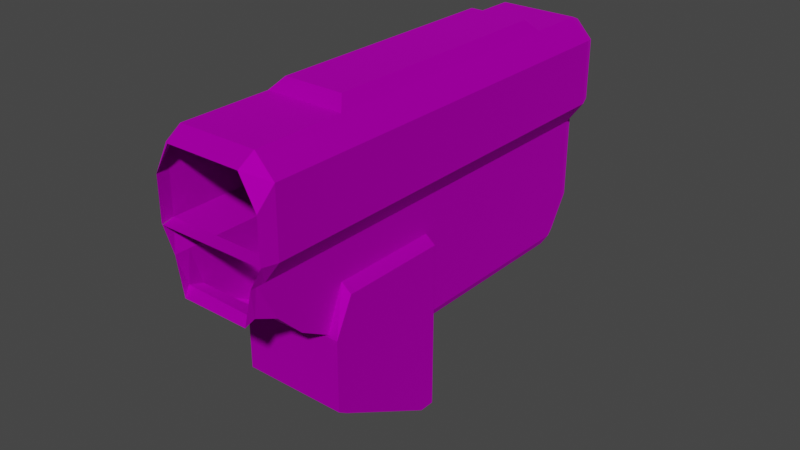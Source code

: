 # Source: TE_Grimbrand_Body.blend  (saved by Blender 2.80.75; exported with 4.5.12 LTS)
import bpy
from mathutils import Matrix  # noqa: F401  (used for matrix-valued properties, if any)

bpy.ops.wm.read_factory_settings(use_empty=True)
scene = bpy.context.scene
scene.name = 'Scene'

# ---- collections
col_collection = bpy.data.collections.new('Collection'); scene.collection.children.link(col_collection)

# ---- images (referenced by path relative to the original .blend; pixels are not part of the script)
import os
ASSET_DIR = os.environ.get("B2B_ASSET_DIR", "")  # directory of the original .blend (textures are referenced by path, not embedded)
HERE = os.path.dirname(os.path.abspath(__file__))  # packed textures are extracted next to this script under _unpacked/

def load_image(name, relpath, width, height, colorspace="sRGB"):
    """Load a texture the original file referenced (path relative to the .blend, or extracted next to this script)."""
    p = next((c for c in (os.path.join(HERE, relpath), os.path.join(ASSET_DIR, relpath)) if relpath and os.path.exists(c)), "")
    if p:
        img = bpy.data.images.load(p, check_existing=True)
        img.name = name
    else:  # same state as the original file: an image datablock whose file is absent (Cycles renders it pink)
        img = bpy.data.images.new(name, width, height)
        img.source = "FILE"
        img.filepath = "//" + (relpath or name)
    img.colorspace_settings.name = colorspace
    return img
img_map__4_001 = load_image('Map #4.001', 'grimbrand.png', 1024, 1024, 'sRGB')
img_map__6_001 = load_image('Map #6.001', 'emalbod.jpg', 1024, 1024, 'sRGB')
img_map__5_001 = load_image('Map #5.001', 'muzzle1.png', 1024, 1024, 'sRGB')
img_map__7_001 = load_image('Map #7.001', 'ARCHTRON.JPG', 1024, 1024, 'sRGB')
img_map__8_001 = load_image('Map #8.001', 'EMALBOD.JPG', 1024, 1024, 'sRGB')

# ---- materials (node trees are filled in below, after node groups)
mat_grimbrand_001 = bpy.data.materials.new('grimbrand.001')
mat_grimbrand_001.use_transparent_shadow = False
mat_grimbrand_001.diffuse_color = (0.588, 0.588, 0.588, 1.0)
mat_grimbrand_001.roughness = 0.8586
mat_grimbrand_001.specular_intensity = 0.0
mat_grimbrand_001.metallic = 1.0
mat_material__48_001 = bpy.data.materials.new('Material #48.001')
mat_material__48_001.use_transparent_shadow = False
mat_material__48_001.diffuse_color = (0.588, 0.588, 0.588, 1.0)
mat_material__48_001.roughness = 0.8586
mat_material__48_001.specular_intensity = 0.0
mat_material__48_001.metallic = 1.0
mat_material__49_001 = bpy.data.materials.new('Material #49.001')
mat_material__49_001.use_transparent_shadow = False
mat_material__49_001.diffuse_color = (0.588, 0.588, 0.588, 1.0)
mat_material__49_001.roughness = 0.8586
mat_material__49_001.specular_intensity = 0.0
mat_material__49_001.metallic = 1.0
mat_material__2_001 = bpy.data.materials.new('Material #2.001')
mat_material__2_001.use_transparent_shadow = False
mat_material__2_001.diffuse_color = (0.5843, 0.5843, 0.5843, 1.0)
mat_material__2_001.roughness = 0.8586
mat_material__2_001.specular_intensity = 0.0
mat_material__2_001.metallic = 1.0
mat_material__6_001 = bpy.data.materials.new('Material #6.001')
mat_material__6_001.use_transparent_shadow = False
mat_material__6_001.diffuse_color = (0.5882, 0.5882, 0.5882, 1.0)
mat_material__6_001.roughness = 0.8586
mat_material__6_001.specular_intensity = 0.0
mat_material__6_001.metallic = 1.0

# ---- material node trees
mat_grimbrand_001.use_nodes = True; mat_grimbrand_001.node_tree.nodes.clear()
_N = mat_grimbrand_001.node_tree.nodes; _L = mat_grimbrand_001.node_tree.links
n0 = _N.new('ShaderNodeOutputMaterial'); n0.name = 'Material Output'; n0.location = (300, 300)
n1 = _N.new('ShaderNodeBsdfPrincipled'); n1.name = 'Principled BSDF'; n1.location = (10, 300)
n1.distribution = 'GGX'
n1.subsurface_method = 'BURLEY'
n1.inputs[1].default_value = 1.0
n1.inputs[2].default_value = 0.8586
n1.inputs[3].default_value = 1.45
n1.inputs[13].default_value = 0.0
n1.inputs[27].default_value = (0.0, 0.0, 0.0, 1.0)
n1.inputs[28].default_value = 1.0
n2 = _N.new('ShaderNodeNormalMap'); n2.name = 'Normal Map'; n2.location = (-300, -300)
n2.label = 'Normal/Map'
n2.inputs[0].default_value = 0.14
n3 = _N.new('ShaderNodeTexImage'); n3.name = 'Image Texture'; n3.location = (-300, 600)
n3.image = img_map__4_001
_L.new(n1.outputs[0], n0.inputs[0])
_L.new(n2.outputs[0], n1.inputs[5])
_L.new(n3.outputs[0], n1.inputs[0])
n0.is_active_output = True
mat_material__48_001.use_nodes = True; mat_material__48_001.node_tree.nodes.clear()
_N = mat_material__48_001.node_tree.nodes; _L = mat_material__48_001.node_tree.links
n0 = _N.new('ShaderNodeOutputMaterial'); n0.name = 'Material Output'; n0.location = (300, 300)
n1 = _N.new('ShaderNodeBsdfPrincipled'); n1.name = 'Principled BSDF'; n1.location = (10, 300)
n1.distribution = 'GGX'
n1.subsurface_method = 'BURLEY'
n1.inputs[1].default_value = 1.0
n1.inputs[2].default_value = 0.8586
n1.inputs[3].default_value = 1.45
n1.inputs[13].default_value = 0.0
n1.inputs[27].default_value = (0.0, 0.0, 0.0, 1.0)
n1.inputs[28].default_value = 1.0
n2 = _N.new('ShaderNodeNormalMap'); n2.name = 'Normal Map'; n2.location = (-300, -300)
n2.label = 'Normal/Map'
n2.inputs[0].default_value = 0.14
n3 = _N.new('ShaderNodeTexImage'); n3.name = 'Image Texture'; n3.location = (-300, 600)
n3.image = img_map__6_001
_L.new(n1.outputs[0], n0.inputs[0])
_L.new(n2.outputs[0], n1.inputs[5])
_L.new(n3.outputs[0], n1.inputs[0])
n0.is_active_output = True
mat_material__49_001.use_nodes = True; mat_material__49_001.node_tree.nodes.clear()
_N = mat_material__49_001.node_tree.nodes; _L = mat_material__49_001.node_tree.links
n0 = _N.new('ShaderNodeOutputMaterial'); n0.name = 'Material Output'; n0.location = (300, 300)
n1 = _N.new('ShaderNodeBsdfPrincipled'); n1.name = 'Principled BSDF'; n1.location = (10, 300)
n1.distribution = 'GGX'
n1.subsurface_method = 'BURLEY'
n1.inputs[1].default_value = 1.0
n1.inputs[2].default_value = 0.8586
n1.inputs[3].default_value = 1.45
n1.inputs[13].default_value = 0.0
n1.inputs[27].default_value = (0.0, 0.0, 0.0, 1.0)
n1.inputs[28].default_value = 1.0
n2 = _N.new('ShaderNodeNormalMap'); n2.name = 'Normal Map'; n2.location = (-300, -300)
n2.label = 'Normal/Map'
n2.inputs[0].default_value = 0.14
n3 = _N.new('ShaderNodeTexImage'); n3.name = 'Image Texture'; n3.location = (-300, 600)
n3.image = img_map__5_001
_L.new(n1.outputs[0], n0.inputs[0])
_L.new(n2.outputs[0], n1.inputs[5])
_L.new(n3.outputs[0], n1.inputs[0])
n0.is_active_output = True
mat_material__2_001.use_nodes = True; mat_material__2_001.node_tree.nodes.clear()
_N = mat_material__2_001.node_tree.nodes; _L = mat_material__2_001.node_tree.links
n0 = _N.new('ShaderNodeOutputMaterial'); n0.name = 'Material Output'; n0.location = (300, 300)
n1 = _N.new('ShaderNodeBsdfPrincipled'); n1.name = 'Principled BSDF'; n1.location = (10, 300)
n1.distribution = 'GGX'
n1.subsurface_method = 'BURLEY'
n1.inputs[1].default_value = 1.0
n1.inputs[2].default_value = 0.8586
n1.inputs[3].default_value = 1.45
n1.inputs[13].default_value = 0.0
n1.inputs[27].default_value = (0.0, 0.0, 0.0, 1.0)
n1.inputs[28].default_value = 1.0
n2 = _N.new('ShaderNodeNormalMap'); n2.name = 'Normal Map'; n2.location = (-300, -300)
n2.label = 'Normal/Map'
n2.inputs[0].default_value = 0.14
n3 = _N.new('ShaderNodeTexImage'); n3.name = 'Image Texture'; n3.location = (-300, 600)
n3.image = img_map__7_001
_L.new(n1.outputs[0], n0.inputs[0])
_L.new(n2.outputs[0], n1.inputs[5])
_L.new(n3.outputs[0], n1.inputs[0])
n0.is_active_output = True
mat_material__6_001.use_nodes = True; mat_material__6_001.node_tree.nodes.clear()
_N = mat_material__6_001.node_tree.nodes; _L = mat_material__6_001.node_tree.links
n0 = _N.new('ShaderNodeOutputMaterial'); n0.name = 'Material Output'; n0.location = (300, 300)
n1 = _N.new('ShaderNodeBsdfPrincipled'); n1.name = 'Principled BSDF'; n1.location = (10, 300)
n1.distribution = 'GGX'
n1.subsurface_method = 'BURLEY'
n1.inputs[1].default_value = 1.0
n1.inputs[2].default_value = 0.8586
n1.inputs[3].default_value = 1.45
n1.inputs[13].default_value = 0.0
n1.inputs[27].default_value = (0.0, 0.0, 0.0, 1.0)
n1.inputs[28].default_value = 1.0
n2 = _N.new('ShaderNodeNormalMap'); n2.name = 'Normal Map'; n2.location = (-300, -300)
n2.label = 'Normal/Map'
n2.inputs[0].default_value = 0.14
n3 = _N.new('ShaderNodeTexImage'); n3.name = 'Image Texture'; n3.location = (-300, 600)
n3.image = img_map__8_001
_L.new(n1.outputs[0], n0.inputs[0])
_L.new(n2.outputs[0], n1.inputs[5])
_L.new(n3.outputs[0], n1.inputs[0])
n0.is_active_output = True

# ---- world
world_world = bpy.data.worlds.new('World'); scene.world = world_world
world_world.use_nodes = True; world_world.node_tree.nodes.clear()
_N = world_world.node_tree.nodes; _L = world_world.node_tree.links
n0 = _N.new('ShaderNodeOutputWorld'); n0.name = 'World Output'; n0.location = (300, 300)
n1 = _N.new('ShaderNodeBackground'); n1.name = 'Background'; n1.location = (10, 300)
n1.inputs[0].default_value = (0.05088, 0.05088, 0.05088, 1.0)
_L.new(n1.outputs[0], n0.inputs[0])
n0.is_active_output = True
world_world.color = (0.05088, 0.05088, 0.05088)
world_world.use_sun_shadow = False
world_world.sun_shadow_jitter_overblur = 0.0

# ---- meshes
me_mesh_013 = bpy.data.meshes.new('Mesh.013')
me_mesh_013.from_pydata([(-0.03588, -0.1567, -0.09828), (0.07591, -0.1416, -0.09868), (-0.03588, -0.1567, -0.07408), (0.07591, -0.1416, -0.07448), (-0.05587, -0.008496, -0.08247), (-0.03588, -0.1567, -0.05294), (0.07591, -0.1416, -0.05334), (-0.04034, -0.1237, 0.05445), (0.07145, -0.1086, 0.05406), (0.05592, 0.006575, 0.05406), (-0.06014, -0.009073, 0.05406), (-0.06133, -0.1265, 0.08458), (0.0937, -0.1056, 0.08458), (0.07817, 0.009576, 0.08458), (-0.07686, -0.01133, 0.08458), (-0.06133, -0.1265, 0.1703), (0.0937, -0.1056, 0.1703), (0.07817, 0.009576, 0.1703), (-0.07686, -0.01133, 0.1703), (-0.05139, -0.007893, 0.1972), (0.01644, 0.2994, -0.1071), (-0.09535, 0.2844, -0.1067), (-0.0991, 0.3122, -0.05936), (-0.0991, 0.3122, -0.04262), (-0.0991, 0.3122, 0.005914), (-0.1034, 0.3116, 0.05406), (-0.1201, 0.3094, 0.08458), (-0.1201, 0.3094, 0.1703), (-0.09463, 0.3128, 0.1972), (0.03494, 0.3303, 0.1703), (0.08761, -0.1268, -0.1071), (0.06939, 0.008391, -0.08286), (0.08491, -0.1068, -0.005134), (0.08708, -0.1228, -0.05115), (0.08761, -0.1268, -0.08286), (-0.06933, -0.01031, -0.1067), (-0.05111, -0.1455, -0.1067), (-0.05111, -0.1455, -0.08247), (-0.05111, -0.1455, -0.04262), (-0.05381, -0.1255, -0.004738), (-0.06933, -0.01031, -0.004738), (-0.06933, -0.01031, -0.04262), (-0.06933, -0.01031, -0.08247), (0.08759, -0.1268, -0.1564), (0.07412, -0.1286, -0.1564), (-0.05113, -0.1455, -0.156), (-0.06936, -0.01031, -0.2298), (-0.03911, -0.1327, 0.006174), (-0.05258, -0.1345, -0.004478), (-0.04934, -0.1585, -0.05294), (-0.04934, -0.1585, -0.07408), (-0.04934, -0.1585, -0.09828), (-0.04936, -0.1585, -0.1476), (-0.0359, -0.1567, -0.1476), (0.07589, -0.1416, -0.148), (0.08936, -0.1398, -0.148), (0.08614, -0.1158, -0.004875), (0.05307, 0.02767, -0.08286), (0.06654, 0.02949, -0.04302), (0.06654, 0.02949, -0.1071), (0.05305, 0.02767, -0.2302), (-0.05873, 0.0126, -0.2298), (-0.0722, 0.01078, -0.2298), (-0.07218, 0.01078, -0.1067), (-0.07218, 0.01078, -0.08247), (-0.07218, 0.01078, -0.04262), (-0.07218, 0.01078, -0.004738), (-0.05871, 0.0126, -0.04262), (-0.05871, 0.0126, -0.08247), (0.08759, -0.2283, 0.05406), (0.1098, -0.2253, 0.1703), (-0.04519, -0.2462, 0.1703), (-0.04519, -0.2462, 0.08458), (-0.0242, -0.2434, 0.05445), (-0.03709, -0.2656, 0.08515), (0.1072, -0.2462, 0.08515), (0.1072, -0.2462, 0.1427), (-0.01456, -0.2626, 0.182), (-0.03709, -0.2656, 0.1426), (-0.03718, -0.2649, 0.08458), (-0.02159, -0.2628, 0.05445), (0.07861, -0.2492, 0.005518), (-0.02307, -0.2518, 0.05445), (-0.01914, -0.2508, 0.01497), (0.08912, -0.2397, 0.05406), (0.04559, 0.005182, -0.1232), (-0.04464, -0.006983, -0.1228), (-0.08413, 0.2859, -0.1228), (-0.09213, 0.3011, -0.1043), (-0.09588, 0.329, -0.05936), (-0.09588, 0.329, -0.04262), (-0.09588, 0.329, 0.006259), (-0.1003, 0.3284, 0.0563), (-0.1169, 0.3261, 0.08652), (-0.1169, 0.3261, 0.1674), (-0.09476, 0.3291, 0.1907), (0.001293, 0.3137, -0.1168), (-0.08376, 0.3022, -0.1164), (-0.02569, -0.107, 0.2118), (0.04085, 0.004543, 0.2118), (-0.03927, -0.006259, 0.2118), (0.08938, -0.1398, -0.05334), (0.06936, 0.008388, -0.2302), (-0.05589, -0.008499, -0.2298), (0.0559, 0.006572, -0.2302), (-0.03766, -0.1437, -0.156), (-0.04034, -0.1237, 0.005914), (0.08938, -0.1398, -0.09868), (0.08938, -0.1398, -0.07448), (-0.05587, -0.008496, -0.1067), (0.05307, 0.02767, -0.1071), (-0.05871, 0.0126, -0.1067), (0.05592, 0.006575, -0.1071), (0.05592, 0.006575, -0.08286), (0.05592, 0.006575, -0.04302), (0.05592, 0.006575, 0.005518), (0.06654, 0.02949, -0.005134), (0.05307, 0.02767, 0.005518), (0.06654, 0.02949, -0.08286), (0.06652, 0.02948, -0.2302), (-0.05587, -0.008496, 0.005914), (-0.05871, 0.0126, 0.005914), (-0.05587, -0.008496, -0.04262), (-0.03586, -0.1231, 0.1972), (0.08464, -0.2287, 0.1972), (0.1098, -0.2253, 0.08458), (-0.01181, -0.2614, 0.005914), (0.1071, -0.2454, 0.08458), (0.08489, -0.2492, 0.182), (0.08565, -0.2139, 0.005518), (0.08272, -0.2397, 0.01457), (-0.02614, -0.229, 0.005914), (0.02739, 0.3456, 0.1674), (0.005525, 0.3426, 0.1907), (0.02739, 0.3456, 0.08702), (0.005133, 0.3426, 0.05649), (0.005133, 0.3426, 0.005518), (0.005133, 0.3426, -0.04302), (0.008887, 0.3147, -0.1049), (0.005133, 0.3426, -0.05975), (0.006104, 0.298, -0.1232), (0.08103, -0.18, -0.0285), (0.07576, -0.1409, -0.0508), (-0.03602, -0.156, -0.05041), (0.009731, 0.3269, 0.1972), (0.05443, -0.09621, 0.2118), (0.01001, 0.2332, 0.2118), (-0.0843, 0.2362, 0.1972), (-0.07022, 0.2233, 0.2118), (0.07145, -0.1086, 0.005518), (0.0685, -0.109, 0.1972), (0.05297, 0.006177, 0.1972), (0.03494, 0.3303, 0.08458), (0.01268, 0.3273, 0.05406), (0.01268, 0.3273, 0.005518), (0.01268, 0.3273, -0.04302), (0.01268, 0.3273, -0.05975), (0.06939, 0.008391, -0.04302), (0.06939, 0.008391, -0.005134), (0.07268, -0.1176, 0.005777), (0.05307, 0.02767, -0.04302), (-0.01972, -0.2428, 0.1972), (0.0902, -0.2477, 0.05406), (-0.03076, -0.195, -0.02811), (0.02021, 0.2492, 0.1972), (0.06939, 0.008391, -0.1071)], [], [(99, 100, 98), (98, 145, 99), (3, 2, 0), (0, 1, 3), (31, 34, 30), (30, 165, 31), (89, 139, 138), (138, 88, 89), (37, 42, 35), (35, 36, 37), (6, 5, 2), (2, 3, 6), (157, 33, 34), (34, 31, 157), (90, 137, 139), (139, 89, 90), (38, 41, 42), (42, 37, 38), (5, 6, 159), (159, 47, 5), (158, 32, 33), (33, 157, 158), (91, 136, 137), (137, 90, 91), (39, 40, 41), (41, 38, 39), (9, 8, 149), (149, 115, 9), (92, 135, 136), (136, 91, 92), (7, 10, 120), (120, 106, 7), (13, 12, 8), (8, 9, 13), (93, 134, 135), (135, 92, 93), (11, 14, 10), (10, 7, 11), (17, 16, 12), (12, 13, 17), (94, 132, 134), (134, 93, 94), (15, 18, 14), (14, 11, 15), (151, 150, 16), (16, 17, 151), (95, 133, 132), (132, 94, 95), (123, 19, 18), (18, 15, 123), (87, 140, 85), (85, 86, 87), (22, 21, 109), (109, 4, 22), (23, 22, 4), (4, 122, 23), (24, 23, 122), (122, 120, 24), (25, 24, 120), (120, 10, 25), (26, 25, 10), (10, 14, 26), (27, 26, 14), (14, 18, 27), (18, 19, 147), (18, 147, 28), (18, 28, 27), (148, 100, 99), (99, 146, 148), (29, 144, 164), (29, 164, 151), (29, 151, 17), (152, 29, 17), (17, 13, 152), (153, 152, 13), (13, 9, 153), (154, 153, 9), (9, 115, 154), (155, 154, 115), (115, 114, 155), (156, 155, 114), (114, 113, 156), (20, 156, 113), (113, 112, 20), (102, 43, 44), (44, 104, 102), (118, 59, 110), (110, 57, 118), (58, 118, 57), (57, 160, 58), (116, 58, 160), (160, 117, 116), (32, 158, 115), (115, 149, 32), (101, 56, 159), (159, 6, 101), (108, 101, 6), (6, 3, 108), (107, 108, 3), (3, 1, 107), (45, 46, 103), (103, 105, 45), (50, 51, 0), (0, 2, 50), (49, 50, 2), (2, 5, 49), (48, 49, 5), (5, 47, 48), (40, 39, 106), (106, 120, 40), (65, 66, 121), (121, 67, 65), (64, 65, 67), (67, 68, 64), (63, 64, 68), (68, 111, 63), (60, 61, 111), (111, 110, 60), (119, 60, 110), (110, 59, 119), (165, 30, 43), (43, 102, 165), (54, 55, 107), (107, 1, 54), (53, 54, 1), (1, 0, 53), (52, 53, 0), (0, 51, 52), (46, 45, 36), (36, 35, 46), (61, 62, 63), (63, 111, 61), (47, 159, 149), (149, 106, 47), (48, 47, 106), (106, 39, 48), (49, 48, 39), (39, 38, 49), (50, 49, 38), (38, 37, 50), (51, 50, 37), (37, 36, 51), (52, 51, 36), (36, 45, 52), (53, 52, 45), (45, 105, 53), (54, 53, 105), (105, 44, 54), (55, 54, 44), (44, 43, 55), (43, 30, 107), (107, 55, 43), (30, 34, 108), (108, 107, 30), (101, 108, 34), (34, 33, 101), (56, 101, 33), (33, 32, 56), (159, 56, 32), (32, 149, 159), (109, 112, 110), (110, 111, 109), (112, 113, 57), (57, 110, 112), (113, 114, 160), (160, 57, 113), (114, 115, 117), (117, 160, 114), (115, 158, 116), (116, 117, 115), (158, 157, 58), (58, 116, 158), (157, 31, 118), (118, 58, 157), (31, 165, 59), (59, 118, 31), (165, 102, 119), (119, 59, 165), (60, 119, 102), (102, 104, 60), (61, 60, 104), (104, 103, 61), (62, 61, 103), (103, 46, 62), (63, 62, 46), (46, 35, 63), (64, 63, 35), (35, 42, 64), (65, 64, 42), (42, 41, 65), (66, 65, 41), (41, 40, 66), (121, 66, 40), (40, 120, 121), (120, 122, 67), (67, 121, 120), (122, 4, 68), (68, 67, 122), (4, 109, 111), (111, 68, 4), (141, 163, 143), (143, 142, 141), (69, 129, 149), (149, 8, 69), (125, 69, 8), (8, 12, 125), (70, 125, 12), (12, 16, 70), (124, 70, 16), (16, 150, 124), (150, 123, 161), (161, 124, 150), (71, 161, 123), (123, 15, 71), (72, 71, 15), (15, 11, 72), (73, 72, 11), (11, 7, 73), (131, 73, 7), (7, 106, 131), (76, 75, 125), (125, 70, 76), (128, 76, 70), (70, 124, 128), (124, 161, 77), (77, 128, 124), (161, 71, 78), (78, 77, 161), (74, 78, 71), (71, 72, 74), (125, 72, 79), (79, 127, 125), (72, 73, 82), (72, 82, 80), (72, 80, 79), (80, 82, 83), (83, 126, 80), (130, 81, 126), (126, 83, 130), (84, 130, 129), (129, 69, 84), (69, 125, 127), (127, 162, 84), (69, 127, 84), (83, 82, 73), (73, 131, 83), (130, 84, 162), (162, 81, 130), (131, 129, 130), (130, 83, 131), (112, 109, 86), (86, 85, 112), (87, 86, 109), (109, 21, 87), (96, 97, 88), (88, 138, 96), (20, 112, 85), (85, 140, 20), (89, 88, 21), (21, 22, 89), (90, 89, 22), (22, 23, 90), (91, 90, 23), (23, 24, 91), (92, 91, 24), (24, 25, 92), (93, 92, 25), (25, 26, 93), (94, 93, 26), (26, 27, 94), (95, 94, 27), (27, 28, 95), (133, 95, 28), (28, 144, 133), (144, 29, 132), (132, 133, 144), (29, 152, 134), (134, 132, 29), (152, 153, 135), (135, 134, 152), (153, 154, 136), (136, 135, 153), (154, 155, 137), (137, 136, 154), (155, 156, 139), (139, 137, 155), (156, 20, 138), (138, 139, 156), (20, 140, 96), (96, 138, 20), (97, 96, 140), (140, 87, 97), (88, 97, 87), (87, 21, 88), (106, 149, 142), (142, 143, 106), (149, 129, 141), (141, 142, 149), (129, 131, 163), (163, 141, 129), (131, 106, 143), (143, 163, 131), (144, 28, 147), (147, 164, 144), (145, 98, 123), (123, 150, 145), (150, 151, 99), (99, 145, 150), (151, 164, 146), (146, 99, 151), (164, 147, 148), (148, 146, 164), (100, 148, 147), (147, 19, 100), (98, 100, 19), (19, 123, 98)])
me_mesh_013.polygons.foreach_set('use_smooth', [1, 1, 1, 1, 1, 1, 1, 1, 1, 1, 0, 0, 0, 0, 0, 0, 0, 0, 0, 0, 0, 0, 0, 0, 0, 0, 0, 0, 0, 0, 0, 0, 1, 1, 0, 0, 1, 1, 0, 0, 0, 0, 0, 0, 0, 0, 0, 0, 0, 0, 0, 0, 0, 0, 0, 0, 0, 0, 0, 0, 1, 1, 0, 0, 0, 0, 0, 0, 0, 0, 0, 0, 0, 0, 1, 1, 0, 0, 0, 0, 0, 0, 0, 0, 0, 0, 0, 0, 0, 0, 0, 0, 0, 0, 0, 0, 0, 0, 0, 0, 0, 0, 0, 0, 0, 0, 0, 0, 0, 0, 0, 0, 0, 0, 0, 0, 0, 0, 0, 0, 0, 0, 0, 0, 0, 0, 0, 0, 0, 0, 0, 0, 0, 0, 0, 0, 0, 0, 0, 0, 0, 0, 0, 0, 0, 0, 0, 0, 0, 0, 0, 0, 0, 0, 0, 0, 0, 0, 0, 0, 0, 0, 0, 0, 0, 0, 0, 0, 0, 0, 0, 0, 0, 0, 0, 0, 0, 0, 0, 0, 0, 0, 0, 0, 0, 0, 0, 0, 0, 0, 0, 0, 0, 0, 0, 0, 0, 0, 0, 0, 1, 1, 0, 0, 1, 1, 0, 0, 0, 0, 0, 0, 0, 0, 0, 0, 1, 1, 0, 0, 0, 0, 0, 0, 0, 0, 0, 0, 0, 0, 0, 0, 0, 0, 0, 0, 0, 0, 0, 0, 0, 0, 0, 0, 0, 0, 0, 0, 0, 0, 0, 0, 0, 0, 0, 0, 0, 0, 0, 0, 0, 0, 0, 0, 0, 0, 0, 0, 0, 0, 0, 0, 0, 0, 0, 0, 0, 0, 0, 0, 0, 0, 0, 0, 0, 0, 0, 0, 0, 0, 0, 0, 0, 0, 0, 0, 0, 0, 1, 1, 0, 0, 0, 0, 0, 0, 0, 0, 0, 0, 0, 0, 0, 0, 0, 0])
_uv = me_mesh_013.uv_layers.new(name='UVChannel_1')
_uv.uv.foreach_set('vector', [0.4941, 0.5882, 0.4941, 0.5674, 0.5893, 0.5674, 0.5893, 0.5674, 0.5893, 0.5847, 0.4941, 0.5882, 0.6271, 0.3148, 0.6271, 0.3151, 0.6271, 0.2935, 0.6271, 0.2935, 0.6271, 0.2931, 0.6271, 0.3148, 0.4917, 1.308, 0.6161, 1.308, 0.6161, 1.286, 0.6161, 1.286, 0.4917, 1.286, 0.4917, 1.308, 0.1831, 0.3283, 0.1831, 0.328, 0.2088, 0.2876, 0.2088, 0.2876, 0.2088, 0.2881, 0.1831, 0.3283, 0.6189, 0.3076, 0.4941, 0.3076, 0.4941, 0.286, 0.4941, 0.286, 0.6189, 0.286, 0.6189, 0.3076, 0.6271, 0.3337, 0.6271, 0.3341, 0.6271, 0.3151, 0.6271, 0.3151, 0.6271, 0.3148, 0.6271, 0.3337, 0.4917, 1.344, 0.6125, 1.337, 0.6161, 1.308, 0.6161, 1.308, 0.4917, 1.308, 0.4917, 1.344, 0.1831, 0.3433, 0.1831, 0.3429, 0.1831, 0.328, 0.1831, 0.328, 0.1831, 0.3283, 0.1831, 0.3433, 0.6189, 0.3433, 0.4941, 0.3433, 0.4941, 0.3076, 0.4941, 0.3076, 0.6189, 0.3076, 0.6189, 0.3433, 0.6281, 1.335, 0.6281, 1.335, 0.606, 1.389, 0.606, 1.389, 0.606, 1.39, 0.6281, 1.335, 0.4917, 1.379, 0.5977, 1.379, 0.6125, 1.337, 0.6125, 1.337, 0.4917, 1.344, 0.4917, 1.379, 0.1831, 0.387, 0.1831, 0.3864, 0.1831, 0.3429, 0.1831, 0.3429, 0.1831, 0.3433, 0.1831, 0.387, 0.6005, 0.3772, 0.4941, 0.3772, 0.4941, 0.3433, 0.4941, 0.3433, 0.6189, 0.3433, 0.6005, 0.3772, 0.4917, 1.433, 0.5977, 1.433, 0.5977, 1.389, 0.5977, 1.389, 0.4917, 1.389, 0.4917, 1.433, 0.1831, 0.4318, 0.1831, 0.432, 0.1831, 0.3864, 0.1831, 0.3864, 0.1831, 0.387, 0.1831, 0.4318, 0.6005, 0.4302, 0.4941, 0.4298, 0.4941, 0.3867, 0.4941, 0.3867, 0.6005, 0.3867, 0.6005, 0.4302, 0.4917, 1.461, 0.5977, 1.461, 0.5977, 1.433, 0.5977, 1.433, 0.4917, 1.433, 0.4917, 1.461, 0.1831, 0.4588, 0.1831, 0.4593, 0.1831, 0.432, 0.1831, 0.432, 0.1831, 0.4318, 0.1831, 0.4588, 0.6005, 0.4571, 0.4941, 0.4571, 0.4941, 0.4298, 0.4941, 0.4298, 0.6005, 0.4302, 0.6005, 0.4571, 0.4917, 1.54, 0.5977, 1.54, 0.5977, 1.461, 0.5977, 1.461, 0.4917, 1.461, 0.4917, 1.54, 0.1846, 0.51, 0.1846, 0.51, 0.1831, 0.4593, 0.1831, 0.4593, 0.1831, 0.4588, 0.1846, 0.51, 0.602, 0.5126, 0.4956, 0.5126, 0.4941, 0.4571, 0.4941, 0.4571, 0.6005, 0.4571, 0.602, 0.5126, 0.4917, 1.565, 0.5977, 1.561, 0.5977, 1.54, 0.5977, 1.54, 0.4917, 1.54, 0.4917, 1.565, 0.1831, 0.5521, 0.1831, 0.5521, 0.1846, 0.51, 0.1846, 0.51, 0.1846, 0.51, 0.1831, 0.5521, 0.6005, 0.5544, 0.4941, 0.5544, 0.4956, 0.5126, 0.4956, 0.5126, 0.602, 0.5126, 0.6005, 0.5544, 0.2236, 0.2715, 0.2236, 0.2712, 0.4941, 0.2712, 0.4941, 0.2712, 0.4941, 0.2715, 0.2236, 0.2715, 0.1979, 0.3283, 0.2236, 0.286, 0.4941, 0.286, 0.4941, 0.286, 0.4941, 0.3076, 0.1979, 0.3283, 0.1979, 0.3433, 0.1979, 0.3283, 0.4941, 0.3076, 0.4941, 0.3076, 0.4941, 0.3433, 0.1979, 0.3433, 0.1979, 0.3867, 0.1979, 0.3433, 0.4941, 0.3433, 0.4941, 0.3433, 0.4941, 0.3867, 0.1979, 0.3867, 0.1979, 0.4298, 0.1979, 0.3867, 0.4941, 0.3867, 0.4941, 0.3867, 0.4941, 0.4298, 0.1979, 0.4298, 0.1979, 0.4571, 0.1979, 0.4298, 0.4941, 0.4298, 0.4941, 0.4298, 0.4941, 0.4571, 0.1979, 0.4571, 0.1995, 0.5126, 0.1979, 0.4571, 0.4941, 0.4571, 0.4941, 0.4571, 0.4956, 0.5126, 0.1995, 0.5126, 0.4956, 0.5126, 0.4941, 0.5544, 0.2736, 0.5544, 0.4956, 0.5126, 0.2736, 0.5544, 0.1979, 0.5579, 0.4956, 0.5126, 0.1979, 0.5579, 0.1995, 0.5126, 0.2785, 0.5674, 0.4941, 0.5674, 0.4941, 0.5882, 0.4941, 0.5882, 0.2782, 0.5824, 0.2785, 0.5674, 0.1966, 1.54, 0.1966, 1.565, 0.2714, 1.564, 0.1966, 1.54, 0.2714, 1.564, 0.4917, 1.565, 0.1966, 1.54, 0.4917, 1.565, 0.4917, 1.54, 0.1966, 1.461, 0.1966, 1.54, 0.4917, 1.54, 0.4917, 1.54, 0.4917, 1.461, 0.1966, 1.461, 0.1966, 1.433, 0.1966, 1.461, 0.4917, 1.461, 0.4917, 1.461, 0.4917, 1.433, 0.1966, 1.433, 0.1966, 1.389, 0.1966, 1.433, 0.4917, 1.433, 0.4917, 1.433, 0.4917, 1.389, 0.1966, 1.389, 0.1966, 1.344, 0.1966, 1.389, 0.4917, 1.389, 0.4917, 1.389, 0.4917, 1.344, 0.1966, 1.344, 0.1966, 1.329, 0.1966, 1.344, 0.4917, 1.344, 0.4917, 1.344, 0.4917, 1.308, 0.1966, 1.329, 0.2222, 1.286, 0.1966, 1.329, 0.4917, 1.308, 0.4917, 1.308, 0.4917, 1.286, 0.2222, 1.286, 0.4907, 0.1813, 0.6167, 0.2473, 0.6189, 0.2433, 0.6189, 0.2433, 0.4972, 0.178, 0.4907, 0.1813, 0.4746, 0.3073, 0.4746, 0.2856, 0.4746, 0.2856, 0.4746, 0.2856, 0.4746, 0.3073, 0.4746, 0.3073, 0.4746, 0.3429, 0.4746, 0.3073, 0.4746, 0.3073, 0.4746, 0.3073, 0.4746, 0.3429, 0.4746, 0.3429, 0.4746, 0.3768, 0.4746, 0.3429, 0.4746, 0.3429, 0.4746, 0.3429, 0.4746, 0.3864, 0.4746, 0.3768, 0.5977, 1.379, 0.4917, 1.379, 0.4917, 1.389, 0.4917, 1.389, 0.5977, 1.389, 0.5977, 1.379, 0.6281, 1.335, 0.606, 1.379, 0.606, 1.389, 0.606, 1.389, 0.6281, 1.335, 0.6281, 1.335, 0.6271, 0.3148, 0.6271, 0.3337, 0.6271, 0.3337, 0.6271, 0.3337, 0.6271, 0.3148, 0.6271, 0.3148, 0.6271, 0.2931, 0.6271, 0.3148, 0.6271, 0.3148, 0.6271, 0.3148, 0.6271, 0.2931, 0.6271, 0.2931, 0.6189, 0.2437, 0.4922, 0.1784, 0.4988, 0.1784, 0.4988, 0.1784, 0.6189, 0.2437, 0.6189, 0.2437, 0.6271, 0.3151, 0.6271, 0.2935, 0.6271, 0.2935, 0.6271, 0.2935, 0.6271, 0.3151, 0.6271, 0.3151, 0.6271, 0.3341, 0.6271, 0.3151, 0.6271, 0.3151, 0.6271, 0.3151, 0.6271, 0.3341, 0.6271, 0.3341, 0.6088, 0.3774, 0.6271, 0.3341, 0.6271, 0.3341, 0.6271, 0.3341, 0.6088, 0.387, 0.6088, 0.3774, 0.4941, 0.3772, 0.6005, 0.3772, 0.6005, 0.3867, 0.6005, 0.3867, 0.4941, 0.3867, 0.4941, 0.3772, 0.4746, 0.3433, 0.4746, 0.3772, 0.4746, 0.3867, 0.4746, 0.3867, 0.4746, 0.3433, 0.4746, 0.3433, 0.4746, 0.3076, 0.4746, 0.3433, 0.4746, 0.3433, 0.4746, 0.3433, 0.4746, 0.3076, 0.4746, 0.3076, 0.4746, 0.286, 0.4746, 0.3076, 0.4746, 0.3076, 0.4746, 0.3076, 0.4746, 0.286, 0.4746, 0.286, 0.4746, 0.1755, 0.4746, 0.1758, 0.4746, 0.286, 0.4746, 0.286, 0.4746, 0.2856, 0.4746, 0.1755, 0.4746, 0.1755, 0.4746, 0.1755, 0.4746, 0.2856, 0.4746, 0.2856, 0.4746, 0.2856, 0.4746, 0.1755, 0.4917, 1.286, 0.6161, 1.286, 0.6161, 1.241, 0.6161, 1.241, 0.4917, 1.173, 0.4917, 1.286, 0.6271, 0.2508, 0.6271, 0.2508, 0.6271, 0.2931, 0.6271, 0.2931, 0.6271, 0.2931, 0.6271, 0.2508, 0.6271, 0.2512, 0.6271, 0.2508, 0.6271, 0.2931, 0.6271, 0.2931, 0.6271, 0.2935, 0.6271, 0.2512, 0.6271, 0.2512, 0.6271, 0.2512, 0.6271, 0.2935, 0.6271, 0.2935, 0.6271, 0.2935, 0.6271, 0.2512, 0.4922, 0.1784, 0.6189, 0.2437, 0.6189, 0.286, 0.6189, 0.286, 0.4941, 0.286, 0.4922, 0.1784, 0.4746, 0.1758, 0.4746, 0.1758, 0.4746, 0.286, 0.4746, 0.286, 0.4746, 0.286, 0.4746, 0.1758, 0.606, 1.39, 0.606, 1.389, 0.5977, 1.389, 0.5977, 1.389, 0.5977, 1.389, 0.606, 1.39, 0.6088, 0.3774, 0.6088, 0.387, 0.6005, 0.3867, 0.6005, 0.3867, 0.6005, 0.3772, 0.6088, 0.3774, 0.6271, 0.3341, 0.6088, 0.3774, 0.6005, 0.3772, 0.6005, 0.3772, 0.6189, 0.3433, 0.6271, 0.3341, 0.6271, 0.3151, 0.6271, 0.3341, 0.6189, 0.3433, 0.6189, 0.3433, 0.6189, 0.3076, 0.6271, 0.3151, 0.6271, 0.2935, 0.6271, 0.3151, 0.6189, 0.3076, 0.6189, 0.3076, 0.6189, 0.286, 0.6271, 0.2935, 0.6271, 0.2512, 0.6271, 0.2935, 0.6189, 0.286, 0.6189, 0.286, 0.6189, 0.2437, 0.6271, 0.2512, 0.6271, 0.2512, 0.6271, 0.2512, 0.6189, 0.2437, 0.6189, 0.2437, 0.6189, 0.2437, 0.6271, 0.2512, 0.6271, 0.2508, 0.6271, 0.2512, 0.6189, 0.2437, 0.6189, 0.2437, 0.6189, 0.2433, 0.6271, 0.2508, 0.6271, 0.2508, 0.6271, 0.2508, 0.6189, 0.2433, 0.6189, 0.2433, 0.6167, 0.2473, 0.6271, 0.2508, 0.6161, 1.241, 0.6161, 1.286, 0.6281, 1.293, 0.6281, 1.293, 0.6281, 1.248, 0.6161, 1.241, 0.6161, 1.286, 0.6161, 1.308, 0.6281, 1.316, 0.6281, 1.316, 0.6281, 1.293, 0.6161, 1.286, 0.6281, 1.335, 0.6281, 1.316, 0.6161, 1.308, 0.6161, 1.308, 0.6125, 1.337, 0.6281, 1.335, 0.606, 1.379, 0.6281, 1.335, 0.6125, 1.337, 0.6125, 1.337, 0.5977, 1.379, 0.606, 1.379, 0.606, 1.389, 0.606, 1.379, 0.5977, 1.379, 0.5977, 1.379, 0.5977, 1.389, 0.606, 1.389, 0.4917, 1.286, 0.4917, 1.286, 0.4723, 1.286, 0.4723, 1.286, 0.4723, 1.286, 0.4917, 1.286, 0.4941, 0.2856, 0.4941, 0.3073, 0.4746, 0.3073, 0.4746, 0.3073, 0.4746, 0.2856, 0.4941, 0.2856, 0.4941, 0.3073, 0.4941, 0.3429, 0.4746, 0.3429, 0.4746, 0.3429, 0.4746, 0.3073, 0.4941, 0.3073, 0.4941, 0.3429, 0.4941, 0.3864, 0.4746, 0.3864, 0.4746, 0.3864, 0.4746, 0.3429, 0.4941, 0.3429, 0.4917, 1.389, 0.4917, 1.379, 0.4723, 1.379, 0.4723, 1.379, 0.4723, 1.389, 0.4917, 1.389, 0.4917, 1.379, 0.4917, 1.344, 0.4723, 1.344, 0.4723, 1.344, 0.4723, 1.379, 0.4917, 1.379, 0.4917, 1.344, 0.4917, 1.308, 0.4723, 1.308, 0.4723, 1.308, 0.4723, 1.344, 0.4917, 1.344, 0.4917, 1.308, 0.4917, 1.286, 0.4723, 1.286, 0.4723, 1.286, 0.4723, 1.308, 0.4917, 1.308, 0.4917, 1.286, 0.4917, 1.173, 0.4723, 1.173, 0.4723, 1.173, 0.4723, 1.286, 0.4917, 1.286, 0.4746, 0.1755, 0.4746, 0.1755, 0.4907, 0.1813, 0.4907, 0.1813, 0.4972, 0.178, 0.4746, 0.1755, 0.4746, 0.1758, 0.4746, 0.1755, 0.4972, 0.178, 0.4972, 0.178, 0.4988, 0.1784, 0.4746, 0.1758, 0.4746, 0.1758, 0.4746, 0.1758, 0.4988, 0.1784, 0.4988, 0.1784, 0.4922, 0.1784, 0.4746, 0.1758, 0.4746, 0.286, 0.4746, 0.1758, 0.4922, 0.1784, 0.4922, 0.1784, 0.4941, 0.286, 0.4746, 0.286, 0.4746, 0.3076, 0.4746, 0.286, 0.4941, 0.286, 0.4941, 0.286, 0.4941, 0.3076, 0.4746, 0.3076, 0.4746, 0.3433, 0.4746, 0.3076, 0.4941, 0.3076, 0.4941, 0.3076, 0.4941, 0.3433, 0.4746, 0.3433, 0.4746, 0.3772, 0.4746, 0.3433, 0.4941, 0.3433, 0.4941, 0.3433, 0.4941, 0.3772, 0.4746, 0.3772, 0.4746, 0.3867, 0.4746, 0.3772, 0.4941, 0.3772, 0.4941, 0.3772, 0.4941, 0.3867, 0.4746, 0.3867, 0.4917, 1.389, 0.4917, 1.345, 0.4723, 1.345, 0.4723, 1.345, 0.4723, 1.389, 0.4917, 1.389, 0.4917, 1.345, 0.4917, 1.308, 0.4723, 1.308, 0.4723, 1.308, 0.4723, 1.345, 0.4917, 1.345, 0.4917, 1.308, 0.4917, 1.286, 0.4723, 1.286, 0.4723, 1.286, 0.4723, 1.308, 0.4917, 1.308, 0.6133, 0.4086, 0.6133, 0.465, 0.5964, 0.465, 0.5964, 0.465, 0.5964, 0.4086, 0.6133, 0.4086, 0.7079, 1.433, 0.6946, 1.389, 0.5977, 1.389, 0.5977, 1.389, 0.5977, 1.433, 0.7079, 1.433, 0.7079, 1.461, 0.7079, 1.433, 0.5977, 1.433, 0.5977, 1.433, 0.5977, 1.461, 0.7079, 1.461, 0.7079, 1.54, 0.7079, 1.461, 0.5977, 1.461, 0.5977, 1.461, 0.5977, 1.54, 0.7079, 1.54, 0.7079, 1.561, 0.7079, 1.54, 0.5977, 1.54, 0.5977, 1.54, 0.5977, 1.561, 0.7079, 1.561, 0.6005, 0.4036, 0.6005, 0.4763, 0.6754, 0.4763, 0.6754, 0.4763, 0.6754, 0.4036, 0.6005, 0.4036, 0.7126, 0.5126, 0.711, 0.5579, 0.6005, 0.5544, 0.6005, 0.5544, 0.602, 0.5126, 0.7126, 0.5126, 0.711, 0.4571, 0.7126, 0.5126, 0.602, 0.5126, 0.602, 0.5126, 0.6005, 0.4571, 0.711, 0.4571, 0.711, 0.4302, 0.711, 0.4571, 0.6005, 0.4571, 0.6005, 0.4571, 0.6005, 0.4302, 0.711, 0.4302, 0.6949, 0.3914, 0.711, 0.4302, 0.6005, 0.4302, 0.6005, 0.4302, 0.6005, 0.3867, 0.6949, 0.3914, 0.7264, 1.515, 0.7264, 1.462, 0.7079, 1.461, 0.7079, 1.461, 0.7079, 1.54, 0.7264, 1.515, 0.7264, 1.545, 0.7264, 1.515, 0.7079, 1.54, 0.7079, 1.54, 0.7079, 1.561, 0.7264, 1.545, 0.711, 0.5579, 0.711, 0.5579, 0.7312, 0.5118, 0.7312, 0.5118, 0.7296, 0.5395, 0.711, 0.5579, 0.711, 0.5579, 0.7126, 0.5126, 0.7312, 0.4878, 0.7312, 0.4878, 0.7312, 0.5118, 0.711, 0.5579, 0.7296, 0.4576, 0.7312, 0.4878, 0.7126, 0.5126, 0.7126, 0.5126, 0.711, 0.4571, 0.7296, 0.4576, 0.711, 0.4571, 0.711, 0.4571, 0.7289, 0.4571, 0.7289, 0.4571, 0.7289, 0.4571, 0.711, 0.4571, 0.711, 0.4571, 0.711, 0.4302, 0.7188, 0.4302, 0.711, 0.4571, 0.7188, 0.4302, 0.7289, 0.4302, 0.711, 0.4571, 0.7289, 0.4302, 0.7289, 0.4571, 0.7289, 0.4302, 0.7188, 0.4302, 0.7174, 0.4011, 0.7174, 0.4011, 0.7289, 0.3867, 0.7289, 0.4302, 0.7177, 1.401, 0.7257, 1.389, 0.7257, 1.389, 0.7257, 1.389, 0.7235, 1.405, 0.7177, 1.401, 0.7184, 1.433, 0.7177, 1.401, 0.6946, 1.389, 0.6946, 1.389, 0.7079, 1.433, 0.7184, 1.433, 0.7079, 1.433, 0.7079, 1.461, 0.7257, 1.461, 0.7257, 1.461, 0.7257, 1.433, 0.7184, 1.433, 0.7079, 1.433, 0.7257, 1.461, 0.7184, 1.433, 0.7174, 0.4011, 0.7188, 0.4302, 0.711, 0.4302, 0.711, 0.4302, 0.6949, 0.3914, 0.7174, 0.4011, 0.7177, 1.401, 0.7184, 1.433, 0.7257, 1.433, 0.7257, 1.433, 0.7257, 1.389, 0.7177, 1.401, 0.628, 0.465, 0.628, 0.4086, 0.6388, 0.4118, 0.6388, 0.4118, 0.6377, 0.463, 0.628, 0.465, 0.4941, 0.2856, 0.4941, 0.286, 0.4941, 0.2715, 0.4941, 0.2715, 0.4941, 0.2712, 0.4941, 0.2856, 0.2236, 0.2715, 0.4941, 0.2715, 0.4941, 0.286, 0.4941, 0.286, 0.2236, 0.286, 0.2236, 0.2715, 0.2088, 0.277, 0.2088, 0.2773, 0.2088, 0.2881, 0.2088, 0.2881, 0.2088, 0.2876, 0.2088, 0.277, 0.2222, 1.286, 0.4917, 1.286, 0.4917, 1.271, 0.4917, 1.271, 0.2222, 1.271, 0.2222, 1.286, 0.1831, 0.3283, 0.2088, 0.2881, 0.2236, 0.286, 0.2236, 0.286, 0.1979, 0.3283, 0.1831, 0.3283, 0.1831, 0.3433, 0.1831, 0.3283, 0.1979, 0.3283, 0.1979, 0.3283, 0.1979, 0.3433, 0.1831, 0.3433, 0.1831, 0.387, 0.1831, 0.3433, 0.1979, 0.3433, 0.1979, 0.3433, 0.1979, 0.3867, 0.1831, 0.387, 0.1831, 0.4318, 0.1831, 0.387, 0.1979, 0.3867, 0.1979, 0.3867, 0.1979, 0.4298, 0.1831, 0.4318, 0.1831, 0.4588, 0.1831, 0.4318, 0.1979, 0.4298, 0.1979, 0.4298, 0.1979, 0.4571, 0.1831, 0.4588, 0.1846, 0.51, 0.1831, 0.4588, 0.1979, 0.4571, 0.1979, 0.4571, 0.1995, 0.5126, 0.1846, 0.51, 0.1831, 0.5521, 0.1846, 0.51, 0.1995, 0.5126, 0.1995, 0.5126, 0.1979, 0.5579, 0.1831, 0.5521, 0.1831, 0.5521, 0.1831, 0.5521, 0.1979, 0.5579, 0.1979, 0.5579, 0.1979, 0.5579, 0.1831, 0.5521, 0.1966, 1.565, 0.1966, 1.54, 0.1818, 1.537, 0.1818, 1.537, 0.1818, 1.559, 0.1966, 1.565, 0.1966, 1.54, 0.1966, 1.461, 0.1818, 1.464, 0.1818, 1.464, 0.1818, 1.537, 0.1966, 1.54, 0.1966, 1.461, 0.1966, 1.433, 0.1818, 1.436, 0.1818, 1.436, 0.1818, 1.464, 0.1966, 1.461, 0.1966, 1.433, 0.1966, 1.389, 0.1818, 1.389, 0.1818, 1.389, 0.1818, 1.436, 0.1966, 1.433, 0.1966, 1.389, 0.1966, 1.344, 0.1818, 1.344, 0.1818, 1.344, 0.1818, 1.389, 0.1966, 1.389, 0.1966, 1.344, 0.1966, 1.329, 0.1818, 1.329, 0.1818, 1.329, 0.1818, 1.344, 0.1966, 1.344, 0.1966, 1.329, 0.2222, 1.286, 0.2074, 1.288, 0.2074, 1.288, 0.1818, 1.329, 0.1966, 1.329, 0.2222, 1.286, 0.2222, 1.271, 0.2074, 1.277, 0.2074, 1.277, 0.2074, 1.288, 0.2222, 1.286, 0.2088, 0.2773, 0.2088, 0.277, 0.2236, 0.2712, 0.2236, 0.2712, 0.2236, 0.2715, 0.2088, 0.2773, 0.2088, 0.2881, 0.2088, 0.2773, 0.2236, 0.2715, 0.2236, 0.2715, 0.2236, 0.286, 0.2088, 0.2881, 0.6005, 0.3867, 0.6005, 0.3864, 0.6303, 0.336, 0.6303, 0.336, 0.6303, 0.3363, 0.6005, 0.3867, 0.5977, 1.389, 0.6946, 1.389, 0.6634, 1.358, 0.6634, 1.358, 0.6274, 1.337, 0.5977, 1.389, 0.628, 0.4086, 0.628, 0.465, 0.6133, 0.465, 0.6133, 0.465, 0.6133, 0.4086, 0.628, 0.4086, 0.6949, 0.3914, 0.6005, 0.3867, 0.6303, 0.3363, 0.6303, 0.3363, 0.6635, 0.36, 0.6949, 0.3914, 0.1979, 0.5579, 0.1979, 0.5579, 0.2736, 0.5544, 0.2736, 0.5544, 0.2774, 0.5544, 0.1979, 0.5579, 0.5893, 0.5847, 0.5893, 0.5674, 0.6005, 0.5544, 0.6005, 0.5544, 0.6005, 0.5544, 0.5893, 0.5847, 0.5977, 1.561, 0.4917, 1.565, 0.4917, 1.578, 0.4917, 1.578, 0.5844, 1.578, 0.5977, 1.561, 0.4917, 1.565, 0.2714, 1.564, 0.2812, 1.578, 0.2812, 1.578, 0.4917, 1.578, 0.4917, 1.565, 0.2714, 1.564, 0.267, 1.565, 0.2772, 1.582, 0.2772, 1.582, 0.2812, 1.578, 0.2714, 1.564, 0.4941, 0.5674, 0.2785, 0.5674, 0.2736, 0.5544, 0.2736, 0.5544, 0.4941, 0.5544, 0.4941, 0.5674, 0.5893, 0.5674, 0.4941, 0.5674, 0.4941, 0.5544, 0.4941, 0.5544, 0.6005, 0.5544, 0.5893, 0.5674])
me_mesh_013.materials.append(mat_grimbrand_001)
me_mesh_013.materials.append(mat_material__48_001)
me_mesh_013.materials.append(mat_material__49_001)
me_mesh_013.materials.append(mat_material__2_001)
me_mesh_013.materials.append(mat_material__6_001)
me_mesh_013.use_remesh_preserve_volume = False
me_mesh_013.use_remesh_preserve_attributes = False
me_mesh_013.use_mirror_vertex_groups = False
me_mesh_013.update()
me_mesh_013.normals_split_custom_set([tuple(v) for v in zip(*[iter([-2.594e-07, 0.0, 1.0, -4.533e-07, 0.0, 1.0, -1.939e-07, 0.0, 1.0, -1.939e-07, 0.0, 1.0, 0.0, 0.0, 1.0, -2.594e-07, 0.0, 1.0, 0.1336, -0.991, 0.0, 0.1336, -0.991, 0.0, 0.1336, -0.991, 0.0, 0.1336, -0.991, 0.0, 0.1336, -0.991, 0.0, 0.1336, -0.991, 0.0, 0.991, 0.1336, 0.0, 0.991, 0.1336, 0.0, 0.991, 0.1336, 0.0, 0.991, 0.1336, 0.0, 0.991, 0.1336, 0.0, 0.991, 0.1336, 0.0, -0.1159, 0.8404, -0.5294, -0.1155, 0.841, -0.5286, -0.1157, 0.8407, -0.5289, -0.1157, 0.8407, -0.5289, -0.1161, 0.8401, -0.5298, -0.1159, 0.8404, -0.5294, -0.991, -0.1336, 0.0, -0.991, -0.1336, 0.0, -0.991, -0.1336, 0.0, -0.991, -0.1336, 0.0, -0.991, -0.1336, 0.0, -0.991, -0.1336, 0.0, 0.1336, -0.991, 0.0, 0.1336, -0.991, 0.0, 0.1336, -0.991, 0.0, 0.1336, -0.991, 0.0, 0.1336, -0.991, 0.0, 0.1336, -0.991, 0.0, 0.991, 0.1336, 2.183e-06, 0.991, 0.1336, 2.183e-06, 0.991, 0.1336, 2.183e-06, 0.991, 0.1336, 0.0, 0.991, 0.1336, 0.0, 0.991, 0.1336, 0.0, -0.1336, 0.991, 0.0, -0.1336, 0.991, 0.0, -0.1336, 0.991, 0.0, -0.1336, 0.991, 0.0, -0.1336, 0.991, 0.0, -0.1336, 0.991, 0.0, -0.991, -0.1336, 0.0, -0.991, -0.1336, 0.0, -0.991, -0.1336, 0.0, -0.991, -0.1336, 0.0, -0.991, -0.1336, 0.0, -0.991, -0.1336, 0.0, 0.125, -0.917, 0.3789, 0.125, -0.917, 0.3789, 0.125, -0.917, 0.3789, 0.125, -0.917, 0.3789, 0.125, -0.917, 0.3789, 0.125, -0.917, 0.3789, 0.991, 0.1336, 1.067e-06, 0.991, 0.1336, 1.067e-06, 0.991, 0.1336, 1.067e-06, 0.991, 0.1336, 0.0, 0.991, 0.1336, 0.0, 0.991, 0.1336, 0.0, -0.1336, 0.991, 0.0, -0.1336, 0.991, 0.0, -0.1336, 0.991, 0.0, -0.1336, 0.991, 0.0, -0.1336, 0.991, 0.0, -0.1336, 0.991, 0.0, -0.991, -0.1336, 0.0, -0.991, -0.1336, 0.0, -0.991, -0.1336, 0.0, -0.991, -0.1336, -4.629e-06, -0.991, -0.1336, -4.629e-06, -0.991, -0.1336, -4.629e-06, 0.991, 0.1336, 0.0, 0.991, 0.1336, 0.0, 0.991, 0.1336, 0.0, 0.991, 0.1336, 0.0, 0.991, 0.1336, 0.0, 0.991, 0.1336, 0.0, -0.1336, 0.991, 0.0, -0.1336, 0.991, 0.0, -0.1336, 0.991, 0.0, -0.1336, 0.991, -2.01e-06, -0.1336, 0.991, -2.01e-06, -0.1336, 0.991, -2.01e-06, -0.9814, -0.1699, -0.08922, -0.9814, -0.1699, -0.08922, -0.9814, -0.1699, -0.08922, -0.991, -0.1336, 0.0, -0.991, -0.1336, 0.0, -0.991, -0.1336, 0.0, 0.7983, 0.1076, -0.5926, 0.7983, 0.1076, -0.5926, 0.7983, 0.1076, -0.5926, 0.7983, 0.1076, -0.5926, 0.7983, 0.1076, -0.5926, 0.7983, 0.1076, -0.5926, -0.1336, 0.991, -1.261e-06, -0.1336, 0.991, -1.261e-06, -0.1336, 0.991, -1.261e-06, -0.1336, 0.991, 1.736e-06, -0.1336, 0.991, 1.736e-06, -0.1336, 0.991, 1.736e-06, -0.8145, -0.1231, -0.5669, -0.8674, -0.1169, -0.4837, -0.8619, -0.1194, -0.4928, -0.8619, -0.1194, -0.4928, -0.8085, -0.1252, -0.5751, -0.8145, -0.1231, -0.5669, 0.991, 0.1336, 0.0, 0.991, 0.1336, 0.0, 0.991, 0.1336, 0.0, 0.991, 0.1336, 0.0, 0.991, 0.1336, 0.0, 0.991, 0.1336, 0.0, -0.1336, 0.991, 0.0, -0.1336, 0.991, 0.0, -0.1336, 0.991, 0.0, -0.1336, 0.991, 0.0, -0.1336, 0.991, 0.0, -0.1336, 0.991, 0.0, -0.991, -0.1336, 0.0, -0.991, -0.1336, 0.0, -0.991, -0.1336, 0.0, -0.991, -0.1336, 0.0, -0.991, -0.1336, 0.0, -0.991, -0.1336, 0.0, 0.7195, 0.097, 0.6877, 0.7195, 0.097, 0.6877, 0.7195, 0.097, 0.6877, 0.7195, 0.09701, 0.6877, 0.7195, 0.09701, 0.6877, 0.7195, 0.09701, 0.6877, -0.1336, 0.991, -4.346e-06, -0.1336, 0.991, -4.346e-06, -0.1336, 0.991, -4.346e-06, -0.1336, 0.991, -3.843e-06, -0.1336, 0.991, -3.843e-06, -0.1336, 0.991, -3.843e-06, -0.7159, -0.09653, 0.6914, -0.7159, -0.09653, 0.6914, -0.7159, -0.09653, 0.6914, -0.7159, -0.09653, 0.6914, -0.7159, -0.09653, 0.6914, -0.7159, -0.09653, 0.6914, -0.004313, -0.0005814, -1.0, -0.004313, -0.0005814, -1.0, -0.004313, -0.0005814, -1.0, -0.004312, -0.0005814, -1.0, -0.004312, -0.0005814, -1.0, -0.004312, -0.0005814, -1.0, -0.991, -0.1336, -8.66e-07, -0.991, -0.1336, -8.66e-07, -0.991, -0.1336, -8.66e-07, -0.991, -0.1336, 0.0, -0.991, -0.1336, 0.0, -0.991, -0.1336, 0.0, -0.991, -0.1336, 0.0, -0.991, -0.1336, 0.0, -0.991, -0.1336, 0.0, -0.991, -0.1336, 0.0, -0.991, -0.1336, 0.0, -0.991, -0.1336, 0.0, -0.991, -0.1336, 0.0, -0.991, -0.1336, 0.0, -0.991, -0.1336, 0.0, -0.991, -0.1336, 0.0, -0.991, -0.1336, 0.0, -0.991, -0.1336, 0.0, -0.9871, -0.1331, -0.08928, -0.9871, -0.1331, -0.08928, -0.9871, -0.1331, -0.08928, -0.9871, -0.1331, -0.08928, -0.9871, -0.1331, -0.08928, -0.9871, -0.1331, -0.08928, -0.8674, -0.1169, -0.4837, -0.8674, -0.1169, -0.4837, -0.8619, -0.1194, -0.4928, -0.8619, -0.1194, -0.4928, -0.8674, -0.1169, -0.4837, -0.8674, -0.1169, -0.4837, -0.991, -0.1336, 0.0, -0.991, -0.1336, 0.0, -0.991, -0.1336, 0.0, -0.991, -0.1336, 0.0, -0.991, -0.1336, 0.0, -0.991, -0.1336, 0.0, -0.7159, -0.09653, 0.6914, -0.7159, -0.09653, 0.6914, -0.7159, -0.09653, 0.6914, -0.7159, -0.09653, 0.6915, -0.7159, -0.09653, 0.6915, -0.7159, -0.09653, 0.6915, -0.7159, -0.09653, 0.6914, -0.7159, -0.09653, 0.6914, -0.7159, -0.09653, 0.6914, 1.243e-07, 0.0, 1.0, 1.243e-07, 0.0, 1.0, 1.243e-07, 0.0, 1.0, -1.498e-07, 0.0, 1.0, -1.498e-07, 0.0, 1.0, -1.498e-07, 0.0, 1.0, 0.7195, 0.097, 0.6877, 0.7195, 0.097, 0.6877, 0.7195, 0.097, 0.6877, 0.7195, 0.097, 0.6877, 0.7195, 0.097, 0.6877, 0.7195, 0.097, 0.6877, 0.7195, 0.097, 0.6877, 0.7195, 0.097, 0.6877, 0.7195, 0.097, 0.6877, 0.991, 0.1336, 0.0, 0.991, 0.1336, 0.0, 0.991, 0.1336, 0.0, 0.991, 0.1336, 0.0, 0.991, 0.1336, 0.0, 0.991, 0.1336, 0.0, 0.7983, 0.1076, -0.5926, 0.7983, 0.1076, -0.5926, 0.7983, 0.1076, -0.5926, 0.7983, 0.1076, -0.5926, 0.7983, 0.1076, -0.5926, 0.7983, 0.1076, -0.5926, 0.991, 0.1336, 0.0, 0.991, 0.1336, 0.0, 0.991, 0.1336, 0.0, 0.991, 0.1336, 0.0, 0.991, 0.1336, 0.0, 0.991, 0.1336, 0.0, 0.991, 0.1336, 0.0, 0.991, 0.1336, 0.0, 0.991, 0.1336, 0.0, 0.991, 0.1336, 0.0, 0.991, 0.1336, 0.0, 0.991, 0.1336, 0.0, 0.991, 0.1336, 0.0, 0.991, 0.1336, 0.0, 0.991, 0.1336, 0.0, 0.991, 0.1336, 0.0, 0.991, 0.1336, 0.0, 0.991, 0.1336, 0.0, 0.991, 0.1336, -3.685e-06, 0.991, 0.1336, -3.685e-06, 0.991, 0.1336, -3.685e-06, 0.991, 0.1336, 0.0, 0.991, 0.1336, 0.0, 0.991, 0.1336, 0.0, 0.06356, -0.4714, -0.8796, 0.06356, -0.4714, -0.8796, 0.06356, -0.4714, -0.8796, 0.06356, -0.4714, -0.8796, 0.06356, -0.4714, -0.8796, 0.06356, -0.4714, -0.8796, -0.1336, 0.991, 0.0, -0.1336, 0.991, 0.0, -0.1336, 0.991, 0.0, -0.1336, 0.991, 0.0, -0.1336, 0.991, 0.0, -0.1336, 0.991, 0.0, -0.1336, 0.991, 0.0, -0.1336, 0.991, 0.0, -0.1336, 0.991, 0.0, -0.1336, 0.991, 0.0, -0.1336, 0.991, 0.0, -0.1336, 0.991, 0.0, -0.1336, 0.991, 0.0, -0.1336, 0.991, 0.0, -0.1336, 0.991, 0.0, -0.1336, 0.991, 0.0, -0.1336, 0.991, 0.0, -0.1336, 0.991, 0.0, 0.6114, 0.08243, 0.787, 0.6114, 0.08243, 0.787, 0.6114, 0.08243, 0.787, 0.6114, 0.08243, 0.787, 0.6114, 0.08243, 0.787, 0.6114, 0.08243, 0.787, 0.4404, -0.7926, 0.4217, 0.4404, -0.7926, 0.4217, 0.4404, -0.7926, 0.4217, 0.1236, -0.9171, 0.3789, 0.1236, -0.9171, 0.3789, 0.1236, -0.9171, 0.3789, 0.1336, -0.991, 0.0, 0.1336, -0.991, 0.0, 0.1336, -0.991, 0.0, 0.1336, -0.991, 0.0, 0.1336, -0.991, 0.0, 0.1336, -0.991, 0.0, 0.1336, -0.991, 0.0, 0.1336, -0.991, 0.0, 0.1336, -0.991, 0.0, 0.1336, -0.991, 0.0, 0.1336, -0.991, 0.0, 0.1336, -0.991, 0.0, 0.06356, -0.4714, -0.8796, 0.06356, -0.4714, -0.8796, 0.06356, -0.4714, -0.8796, 0.06356, -0.4714, -0.8796, 0.06356, -0.4714, -0.8796, 0.06356, -0.4714, -0.8796, 0.1336, -0.991, 0.0, 0.1336, -0.991, 0.0, 0.1336, -0.991, 0.0, 0.1336, -0.991, 0.0, 0.1336, -0.991, 0.0, 0.1336, -0.991, 0.0, 0.1336, -0.991, 0.0, 0.1336, -0.991, 0.0, 0.1336, -0.991, 0.0, 0.1336, -0.991, 0.0, 0.1336, -0.991, 0.0, 0.1336, -0.991, 0.0, 0.1195, -0.8866, 0.4468, 0.1195, -0.8866, 0.4468, 0.1195, -0.8866, 0.4468, -0.1636, -0.9172, 0.3632, -0.1636, -0.9172, 0.3632, -0.1636, -0.9172, 0.3632, -0.6114, -0.08243, 0.787, -0.6114, -0.08243, 0.787, -0.6114, -0.08243, 0.787, -0.6114, -0.08243, 0.787, -0.6114, -0.08243, 0.787, -0.6114, -0.08243, 0.787, -0.1336, 0.991, 0.0, -0.1336, 0.991, 0.0, -0.1336, 0.991, 0.0, -0.1336, 0.991, 0.0, -0.1336, 0.991, 0.0, -0.1336, 0.991, 0.0, -0.1336, 0.991, 0.0, -0.1336, 0.991, 0.0, -0.1336, 0.991, 0.0, -0.1336, 0.991, 0.0, -0.1336, 0.991, 0.0, -0.1336, 0.991, 0.0, -0.1336, 0.991, 0.0, -0.1336, 0.991, 0.0, -0.1336, 0.991, 0.0, -0.1336, 0.991, 0.0, -0.1336, 0.991, 0.0, -0.1336, 0.991, 0.0, -0.1336, 0.991, -3.114e-07, -0.1336, 0.991, -3.114e-07, -0.1336, 0.991, -3.114e-07, -0.1336, 0.991, 4.829e-07, -0.1336, 0.991, 4.829e-07, -0.1336, 0.991, 4.829e-07, -0.1336, 0.991, 4.806e-07, -0.1336, 0.991, 4.806e-07, -0.1336, 0.991, 4.806e-07, -0.1336, 0.991, -2.229e-06, -0.1336, 0.991, -2.229e-06, -0.1336, 0.991, -2.229e-06, 0.991, 0.1336, -0.0004292, 0.991, 0.1336, -0.0004292, 0.991, 0.1336, -0.0004292, 0.991, 0.1335, -0.0001723, 0.991, 0.1335, -0.0001723, 0.991, 0.1335, -0.0001723, 0.1336, -0.991, 6.893e-07, 0.1336, -0.991, 6.893e-07, 0.1336, -0.991, 6.893e-07, 0.1336, -0.991, 2.043e-06, 0.1336, -0.991, 2.043e-06, 0.1336, -0.991, 2.043e-06, 0.1336, -0.991, 1.679e-06, 0.1336, -0.991, 1.679e-06, 0.1336, -0.991, 1.679e-06, 0.1336, -0.991, -1.271e-06, 0.1336, -0.991, -1.271e-06, 0.1336, -0.991, -1.271e-06, 0.1336, -0.991, -1.264e-06, 0.1336, -0.991, -1.264e-06, 0.1336, -0.991, -1.264e-06, 0.1336, -0.991, -2.772e-06, 0.1336, -0.991, -2.772e-06, 0.1336, -0.991, -2.772e-06, -0.9911, -0.1334, 0.0004299, -0.9911, -0.1334, 0.0004299, -0.9911, -0.1334, 0.0004299, -0.991, -0.1336, 0.0001718, -0.991, -0.1336, 0.0001718, -0.991, -0.1336, 0.0001718, -0.1336, 0.991, 1.059e-06, -0.1336, 0.991, 1.059e-06, -0.1336, 0.991, 1.059e-06, -0.1336, 0.991, -3.032e-07, -0.1336, 0.991, -3.032e-07, -0.1336, 0.991, -3.032e-07, -0.0003324, 0.02874, 0.9996, -0.0003324, 0.02874, 0.9996, -0.0003324, 0.02874, 0.9996, -0.0003326, 0.02874, 0.9996, -0.0003326, 0.02874, 0.9996, -0.0003326, 0.02874, 0.9996, -0.6141, -0.06128, 0.7868, -0.6141, -0.06128, 0.7868, -0.6141, -0.06128, 0.7868, -0.6141, -0.0613, 0.7868, -0.6141, -0.0613, 0.7868, -0.6141, -0.0613, 0.7868, -0.9908, -0.1354, 0.0009184, -0.9908, -0.1354, 0.0009184, -0.9908, -0.1354, 0.0009184, -0.9907, -0.1358, 0.001163, -0.9907, -0.1358, 0.001163, -0.9907, -0.1358, 0.001163, -0.9909, -0.1349, 0.0, -0.9909, -0.1349, 0.0, -0.9909, -0.1349, 0.0, -0.9909, -0.1349, 0.0, -0.9909, -0.1349, 0.0, -0.9909, -0.1349, 0.0, -0.9909, -0.1349, 0.0, -0.9909, -0.1349, 0.0, -0.9909, -0.1349, 0.0, -0.9909, -0.1349, 0.0, -0.9909, -0.1349, 0.0, -0.9909, -0.1349, 0.0, -0.9909, -0.1346, 0.0004267, -0.9909, -0.1346, 0.0004267, -0.9909, -0.1346, 0.0004267, -0.9909, -0.1346, 0.0004299, -0.9909, -0.1346, 0.0004299, -0.9909, -0.1346, 0.0004299, 0.07206, -0.5344, -0.8421, 0.07206, -0.5344, -0.8421, 0.07206, -0.5344, -0.8421, 0.07205, -0.5344, -0.8421, 0.07205, -0.5344, -0.8421, 0.07205, -0.5344, -0.8421, 0.06912, -0.5348, -0.8421, 0.06912, -0.5348, -0.8421, 0.06912, -0.5348, -0.8421, 0.06912, -0.5348, -0.8421, 0.06912, -0.5348, -0.8421, 0.06912, -0.5348, -0.8421, 0.07205, -0.5344, -0.8421, 0.07205, -0.5344, -0.8421, 0.07205, -0.5344, -0.8421, 0.07205, -0.5344, -0.8421, 0.07205, -0.5344, -0.8421, 0.07205, -0.5344, -0.8421, 0.9909, 0.1346, -0.0004291, 0.9909, 0.1346, -0.0004291, 0.9909, 0.1346, -0.0004291, 0.9909, 0.1346, -0.0004302, 0.9909, 0.1346, -0.0004302, 0.9909, 0.1346, -0.0004302, 0.9909, 0.1349, 0.0, 0.9909, 0.1349, 0.0, 0.9909, 0.1349, 0.0, 0.9909, 0.1349, 0.0, 0.9909, 0.1349, 0.0, 0.9909, 0.1349, 0.0, 0.9909, 0.1349, 0.0, 0.9909, 0.1349, 0.0, 0.9909, 0.1349, 0.0, 0.9909, 0.1346, -0.0001243, 0.9909, 0.1346, -0.0001243, 0.9909, 0.1346, -0.0001243, 0.9909, 0.1347, -0.0005219, 0.9909, 0.1347, -0.0005219, 0.9909, 0.1347, -0.0005219, 0.9908, 0.1354, -0.0006403, 0.9908, 0.1354, -0.0006403, 0.9908, 0.1354, -0.0006403, 0.6081, 0.1058, 0.7868, 0.6081, 0.1058, 0.7868, 0.6081, 0.1058, 0.7868, 0.6081, 0.1058, 0.7868, 0.6081, 0.1058, 0.7868, 0.6081, 0.1058, 0.7868, 0.003481, 0.0004693, 1.0, 0.003481, 0.0004693, 1.0, 0.003481, 0.0004693, 1.0, 0.003481, 0.0004693, 1.0, 0.003481, 0.0004693, 1.0, 0.003481, 0.0004693, 1.0, -0.991, -0.1336, 0.0, -0.991, -0.1336, 0.0, -0.991, -0.1336, 0.0, -0.991, -0.1336, 0.0, -0.991, -0.1336, 0.0, -0.991, -0.1336, 0.0, -0.991, -0.1336, 0.0, -0.991, -0.1336, 0.0, -0.991, -0.1336, 0.0, -0.991, -0.1336, 0.0, -0.991, -0.1336, 0.0, -0.991, -0.1336, 0.0, -0.991, -0.1336, 0.0, -0.991, -0.1336, 0.0, -0.991, -0.1336, 0.0, -0.991, -0.1336, 0.0, -0.991, -0.1336, 0.0, -0.991, -0.1336, 0.0, 0.6114, 0.08243, 0.787, 0.6114, 0.08243, 0.787, 0.6114, 0.08243, 0.787, 0.6114, 0.08243, 0.787, 0.6114, 0.08243, 0.787, 0.6114, 0.08243, 0.787, 0.991, 0.1336, 0.0, 0.991, 0.1336, 0.0, 0.991, 0.1336, 0.0, 0.991, 0.1336, 0.0, 0.991, 0.1336, 0.0, 0.991, 0.1336, 0.0, 0.991, 0.1336, 0.0, 0.991, 0.1336, 0.0, 0.991, 0.1336, 0.0, 0.991, 0.1336, 0.0, 0.991, 0.1336, 0.0, 0.991, 0.1336, 0.0, 0.991, 0.1336, 0.0, 0.991, 0.1336, 0.0, 0.991, 0.1336, 0.0, 0.991, 0.1336, 0.0, 0.991, 0.1336, 0.0, 0.991, 0.1336, 0.0, 0.991, 0.1336, -0.0001723, 0.991, 0.1336, -0.0001723, 0.991, 0.1336, -0.0001723, 0.991, 0.1336, -0.0001719, 0.991, 0.1336, -0.0001719, 0.991, 0.1336, -0.0001719, -3.22e-06, 0.0, -1.0, -3.22e-06, 0.0, -1.0, -3.22e-06, 0.0, -1.0, 0.0, 0.0, -1.0, 0.0, 0.0, -1.0, 0.0, 0.0, -1.0, -0.003481, -0.0004693, -1.0, -0.003481, -0.0004693, -1.0, -0.003481, -0.0004693, -1.0, -0.003481, -0.0004693, -1.0, -0.003481, -0.0004693, -1.0, -0.003481, -0.0004693, -1.0, 0.0, 0.0, -1.0, 0.0, 0.0, -1.0, 0.0, 0.0, -1.0, 0.0, 0.0, -1.0, 0.0, 0.0, -1.0, 0.0, 0.0, -1.0, -0.991, -0.1336, 0.0001709, -0.991, -0.1336, 0.0001709, -0.991, -0.1336, 0.0001709, -0.991, -0.1336, 0.0001718, -0.991, -0.1336, 0.0001718, -0.991, -0.1336, 0.0001718, -0.991, -0.1336, 0.0, -0.991, -0.1336, 0.0, -0.991, -0.1336, 0.0, -0.991, -0.1336, 0.0, -0.991, -0.1336, 0.0, -0.991, -0.1336, 0.0, -0.991, -0.1336, 0.0, -0.991, -0.1336, 0.0, -0.991, -0.1336, 0.0, -0.991, -0.1336, 0.0, -0.991, -0.1336, 0.0, -0.991, -0.1336, 0.0, -0.991, -0.1336, 0.0, -0.991, -0.1336, 0.0, -0.991, -0.1336, 0.0, -0.991, -0.1336, 0.0, -0.991, -0.1336, 0.0, -0.991, -0.1336, 0.0, -0.6114, -0.08243, 0.787, -0.6114, -0.08243, 0.787, -0.6114, -0.08243, 0.787, -0.6114, -0.08243, 0.787, -0.6114, -0.08243, 0.787, -0.6114, -0.08243, 0.787, 0.991, 0.1336, 0.0, 0.991, 0.1336, 0.0, 0.991, 0.1336, 0.0, 0.991, 0.1336, 0.0, 0.991, 0.1336, 0.0, 0.991, 0.1336, 0.0, 0.991, 0.1336, 0.0, 0.991, 0.1336, 0.0, 0.991, 0.1336, 0.0, 0.991, 0.1336, 0.0, 0.991, 0.1336, 0.0, 0.991, 0.1336, 0.0, 0.991, 0.1336, 0.0, 0.991, 0.1336, 0.0, 0.991, 0.1336, 0.0, 0.991, 0.1336, 0.0, 0.991, 0.1336, 0.0, 0.991, 0.1336, 0.0, 0.07789, -0.5987, -0.7972, 0.07792, -0.5989, -0.797, 0.06279, -0.4886, -0.8703, 0.06279, -0.4886, -0.8703, 0.06279, -0.4886, -0.8702, 0.07789, -0.5987, -0.7972, 0.991, 0.1336, 1.264e-06, 0.991, 0.1336, 1.264e-06, 0.991, 0.1336, 1.264e-06, 0.991, 0.1336, 0.0, 0.991, 0.1336, 0.0, 0.991, 0.1336, 0.0, 0.7983, 0.1076, -0.5926, 0.7983, 0.1076, -0.5926, 0.7983, 0.1076, -0.5926, 0.7983, 0.1076, -0.5926, 0.7983, 0.1076, -0.5926, 0.7983, 0.1076, -0.5926, 0.991, 0.1336, 0.0, 0.991, 0.1336, 0.0, 0.991, 0.1336, 0.0, 0.991, 0.1336, 0.0, 0.991, 0.1336, 0.0, 0.991, 0.1336, 0.0, 0.7195, 0.097, 0.6877, 0.7195, 0.097, 0.6877, 0.7195, 0.097, 0.6877, 0.7195, 0.097, 0.6877, 0.7195, 0.097, 0.6877, 0.7195, 0.097, 0.6877, 0.0, 0.0, 1.0, 0.0, 0.0, 1.0, 0.0, 0.0, 1.0, 0.0, 0.0, 1.0, 0.0, 0.0, 1.0, 0.0, 0.0, 1.0, -0.7159, -0.09653, 0.6914, -0.7159, -0.09653, 0.6914, -0.7159, -0.09653, 0.6914, -0.7159, -0.09653, 0.6914, -0.7159, -0.09653, 0.6914, -0.7159, -0.09653, 0.6914, -0.991, -0.1336, 0.0, -0.991, -0.1336, 0.0, -0.991, -0.1336, 0.0, -0.991, -0.1336, 0.0, -0.991, -0.1336, 0.0, -0.991, -0.1336, 0.0, -0.8107, -0.1093, -0.5752, -0.8107, -0.1093, -0.5752, -0.8145, -0.1231, -0.5669, -0.8145, -0.1231, -0.5669, -0.8085, -0.1252, -0.5751, -0.8107, -0.1093, -0.5752, -0.991, -0.1336, 2.78e-06, -0.991, -0.1336, 2.78e-06, -0.991, -0.1336, 2.78e-06, -0.991, -0.1336, 0.0, -0.991, -0.1336, 0.0, -0.991, -0.1336, 0.0, 0.9919, -0.1269, 0.0, 0.9919, -0.1269, 0.0, 0.9919, -0.1269, 0.0, 0.9919, -0.1269, 0.0, 0.9919, -0.1269, 0.0, 0.9919, -0.1269, 0.0, 0.727, -0.58, 0.3674, 0.727, -0.58, 0.3674, 0.727, -0.58, 0.3674, 0.6854, -0.4279, 0.5892, 0.6854, -0.4279, 0.5892, 0.6854, -0.4279, 0.5892, 0.07989, -0.5925, 0.8016, 0.07989, -0.5925, 0.8016, 0.07989, -0.5925, 0.8016, 0.07989, -0.5925, 0.8016, 0.07989, -0.5925, 0.8016, 0.07989, -0.5925, 0.8016, -0.3731, -0.8074, 0.4571, -0.3731, -0.8074, 0.4571, -0.3731, -0.8074, 0.4571, -0.7166, -0.532, 0.4511, -0.7166, -0.532, 0.4511, -0.7166, -0.532, 0.4511, -0.9229, -0.385, 0.0, -0.9229, -0.385, 0.0, -0.9229, -0.385, 0.0, -0.9229, -0.385, 0.0, -0.9229, -0.385, 0.0, -0.9229, -0.385, 0.0, 0.0, 0.0, 1.0, 0.0, 0.0, 1.0, 0.0, 0.0, 1.0, -8.181e-08, 0.0, 1.0, -8.181e-08, 0.0, 1.0, -8.181e-08, 0.0, 1.0, -0.8107, -0.1093, -0.5752, -0.8107, -0.1093, -0.5752, -0.8107, -0.1093, -0.5752, -0.8107, -0.1093, -0.5752, -0.8107, -0.1093, -0.5752, -0.8107, -0.1093, -0.5752, -0.8207, -0.3529, -0.4493, -0.8207, -0.3529, -0.4493, -0.8207, -0.3529, -0.4493, -0.9859, -0.1329, -0.1014, -0.9859, -0.1329, -0.1014, -0.9859, -0.1329, -0.1014, -0.877, -0.4419, -0.1886, -0.877, -0.4419, -0.1886, -0.877, -0.4419, -0.1886, -0.09819, 0.7055, -0.7019, -0.09819, 0.7055, -0.7019, -0.09819, 0.7055, -0.7019, -0.07016, 0.6165, -0.7842, -0.07016, 0.6165, -0.7842, -0.07016, 0.6165, -0.7842, 0.9733, -0.1665, -0.158, 0.9733, -0.1665, -0.158, 0.9733, -0.1665, -0.158, 0.991, 0.1336, 8.348e-07, 0.991, 0.1336, 8.348e-07, 0.991, 0.1336, 8.348e-07, 0.8083, -0.1093, -0.5786, 0.8083, -0.1093, -0.5786, 0.8083, -0.1093, -0.5786, 0.8648, 0.1166, -0.4884, 0.8648, 0.1166, -0.4884, 0.8648, 0.1166, -0.4884, 0.8648, 0.1166, -0.4884, 0.8648, 0.1166, -0.4884, 0.8648, 0.1166, -0.4884, -0.9859, -0.1329, -0.1014, -0.9859, -0.1329, -0.1014, -0.9859, -0.1329, -0.1014, -0.9428, -0.3281, -0.05949, -0.9428, -0.3281, -0.05949, -0.9428, -0.3281, -0.05949, 0.9785, 0.1319, -0.1585, 0.9785, 0.1319, -0.1585, 0.9785, 0.1319, -0.1585, 0.9545, -0.2, -0.2214, 0.9545, -0.2, -0.2214, 0.9545, -0.2, -0.2214, 0.04197, -0.3361, -0.9409, 0.04197, -0.3361, -0.9409, 0.04197, -0.3361, -0.9409, 0.03712, -0.3741, -0.9266, 0.03712, -0.3741, -0.9266, 0.03712, -0.3741, -0.9266, 0.1336, -0.991, 3.213e-06, 0.1336, -0.991, 3.213e-06, 0.1336, -0.991, 3.213e-06, 0.1336, -0.991, 2.216e-07, 0.1336, -0.991, 2.216e-07, 0.1336, -0.991, 2.216e-07, -0.8119, -0.1095, -0.5735, -0.8119, -0.1095, -0.5735, -0.8119, -0.1095, -0.5735, -0.8119, -0.1095, -0.5735, -0.8119, -0.1095, -0.5735, -0.8119, -0.1095, -0.5735, -0.1336, 0.991, -4.512e-07, -0.1336, 0.991, -4.512e-07, -0.1336, 0.991, -4.512e-07, -0.1336, 0.991, -2.718e-05, -0.1336, 0.991, -2.718e-05, -0.1336, 0.991, -2.718e-05, 0.8331, 0.1123, -0.5416, 0.8331, 0.1123, -0.5416, 0.8331, 0.1123, -0.5416, 0.8331, 0.1123, -0.5416, 0.8331, 0.1123, -0.5416, 0.8331, 0.1123, -0.5416, -0.9539, 0.2131, -0.2115, -0.9539, 0.2131, -0.2115, -0.9539, 0.2131, -0.2115, -0.9649, 0.1857, -0.1858, -0.9649, 0.1857, -0.1858, -0.9649, 0.1857, -0.1858, -0.982, 0.1889, 0.0, -0.982, 0.1889, 0.0, -0.982, 0.1889, 0.0, -0.982, 0.1889, 0.0, -0.982, 0.1889, 0.0, -0.982, 0.1889, 0.0, -0.982, 0.1889, 0.0, -0.982, 0.1889, 0.0, -0.982, 0.1889, 0.0, -0.982, 0.1889, 0.0, -0.982, 0.1889, 0.0, -0.982, 0.1889, 0.0, -0.9781, 0.1899, -0.08462, -0.9781, 0.1899, -0.08462, -0.9781, 0.1899, -0.08462, -0.9781, 0.1899, -0.08462, -0.9781, 0.1899, -0.08462, -0.9781, 0.1899, -0.08462, -0.8626, 0.2187, -0.4562, -0.8626, 0.2187, -0.4562, -0.8626, 0.2187, -0.4562, -0.8626, 0.2187, -0.4562, -0.8626, 0.2187, -0.4562, -0.8626, 0.2187, -0.4562, -0.982, 0.1889, 0.0, -0.982, 0.1889, 0.0, -0.982, 0.1889, 0.0, -0.982, 0.1889, 0.0, -0.982, 0.1889, 0.0, -0.982, 0.1889, 0.0, -0.718, 0.2516, 0.6489, -0.718, 0.2516, 0.6489, -0.718, 0.2516, 0.6489, -0.718, 0.2516, 0.6489, -0.718, 0.2516, 0.6489, -0.718, 0.2516, 0.6489, -0.04962, 0.3681, 0.9285, -0.04962, 0.3681, 0.9285, -0.04962, 0.3681, 0.9285, -0.04962, 0.3681, 0.9285, -0.04962, 0.3681, 0.9285, -0.04962, 0.3681, 0.9285, 0.6292, 0.433, 0.6455, 0.6292, 0.433, 0.6455, 0.6292, 0.433, 0.6455, 0.6292, 0.433, 0.6455, 0.6292, 0.433, 0.6455, 0.6292, 0.433, 0.6455, 0.8969, 0.4423, 0.0, 0.8969, 0.4423, 0.0, 0.8969, 0.4423, 0.0, 0.8969, 0.4423, 0.0, 0.8969, 0.4423, 0.0, 0.8969, 0.4423, 0.0, 0.7059, 0.4367, -0.5576, 0.7059, 0.4367, -0.5576, 0.7059, 0.4367, -0.5576, 0.7059, 0.4367, -0.5576, 0.7059, 0.4367, -0.5576, 0.7059, 0.4367, -0.5576, 0.8969, 0.4423, 0.0, 0.8969, 0.4423, 0.0, 0.8969, 0.4423, 0.0, 0.8969, 0.4423, 0.0, 0.8969, 0.4423, 0.0, 0.8969, 0.4423, 0.0, 0.8969, 0.4423, 0.0, 0.8969, 0.4423, 0.0, 0.8969, 0.4423, 0.0, 0.8969, 0.4423, 0.0, 0.8969, 0.4423, 0.0, 0.8969, 0.4423, 0.0, 0.8969, 0.4423, 0.0, 0.8969, 0.4423, 0.0, 0.8969, 0.4423, 0.0, 0.8969, 0.4423, 0.0, 0.8969, 0.4423, 0.0, 0.8969, 0.4423, 0.0, 0.8672, 0.4562, -0.1997, 0.8672, 0.4562, -0.1997, 0.8672, 0.4562, -0.1997, 0.8798, 0.4338, -0.1945, 0.8798, 0.4338, -0.1945, 0.8798, 0.4338, -0.1945, 0.7401, 0.4381, -0.5102, 0.7401, 0.4381, -0.5102, 0.7401, 0.4381, -0.5102, 0.7401, 0.4381, -0.5103, 0.7401, 0.4381, -0.5103, 0.7401, 0.4381, -0.5103, -0.05363, 0.3675, -0.9285, -0.05363, 0.3675, -0.9285, -0.05363, 0.3675, -0.9285, -0.05363, 0.3675, -0.9285, -0.05363, 0.3675, -0.9285, -0.05363, 0.3675, -0.9285, -0.8094, 0.2312, -0.5399, -0.8094, 0.2312, -0.5399, -0.8094, 0.2312, -0.5399, -0.8094, 0.2312, -0.5399, -0.8094, 0.2312, -0.5399, -0.8094, 0.2312, -0.5399, -0.1174, 0.8574, -0.501, -0.1174, 0.8574, -0.501, -0.1174, 0.8574, -0.501, -0.1174, 0.8574, -0.501, -0.1174, 0.8574, -0.501, -0.1174, 0.8574, -0.501, 0.991, 0.1336, -0.00118, 0.991, 0.1336, -0.00118, 0.991, 0.1336, -0.00118, 0.9911, 0.1333, -0.0005375, 0.9911, 0.1333, -0.0005375, 0.9911, 0.1333, -0.0005375, 0.09164, -0.6984, -0.7098, 0.09164, -0.6984, -0.7098, 0.07792, -0.5989, -0.797, 0.07792, -0.5989, -0.797, 0.07789, -0.5987, -0.7972, 0.09164, -0.6984, -0.7098, -0.991, -0.1336, 0.0007117, -0.991, -0.1336, 0.0007117, -0.991, -0.1336, 0.0007117, -0.9912, -0.1321, 0.002734, -0.9912, -0.1321, 0.002734, -0.9912, -0.1321, 0.002734, 2.29e-07, 0.0, 1.0, 2.29e-07, 0.0, 1.0, 2.29e-07, 0.0, 1.0, -2.256e-07, 0.0, 1.0, -2.256e-07, 0.0, 1.0, -2.256e-07, 0.0, 1.0, 0.09455, -0.7013, 0.7066, 0.09455, -0.7013, 0.7066, 0.09455, -0.7013, 0.7066, 0.09455, -0.7013, 0.7066, 0.09455, -0.7013, 0.7066, 0.09455, -0.7013, 0.7066, 0.7593, 0.1024, 0.6426, 0.7593, 0.1024, 0.6426, 0.7593, 0.1024, 0.6426, 0.7593, 0.1024, 0.6426, 0.7593, 0.1024, 0.6426, 0.7593, 0.1024, 0.6426, 0.7593, 0.1024, 0.6426, 0.7593, 0.1024, 0.6426, 0.7593, 0.1024, 0.6426, 0.7593, 0.1024, 0.6426, 0.7593, 0.1024, 0.6426, 0.7593, 0.1024, 0.6426, -0.0869, 0.7023, 0.7066, -0.0869, 0.7023, 0.7066, -0.0869, 0.7023, 0.7066, -0.08689, 0.7023, 0.7066, -0.08689, 0.7023, 0.7066, -0.08689, 0.7023, 0.7066, -0.7593, -0.1024, 0.6426, -0.7593, -0.1024, 0.6426, -0.7593, -0.1024, 0.6426, -0.7593, -0.1024, 0.6426, -0.7593, -0.1024, 0.6426, -0.7593, -0.1024, 0.6426, -0.7593, -0.1024, 0.6426, -0.7593, -0.1024, 0.6426, -0.7593, -0.1024, 0.6426, -0.7593, -0.1024, 0.6426, -0.7593, -0.1024, 0.6426, -0.7593, -0.1024, 0.6426])] * 3)])

# ---- objects
ob_te_grimbrand_body = bpy.data.objects.new('TE_Grimbrand_Body', me_mesh_013)

# ---- transforms, parenting, visibility, modifiers, constraints
ob_te_grimbrand_body.location = (0.0, 9.313e-10, 0.0)
ob_te_grimbrand_body.rotation_euler = (-0.0008888, 0.001462, -0.1315)
ob_te_grimbrand_body.color = (0.8, 0.8, 0.8, 1.0)
ob_te_grimbrand_body.lineart.crease_threshold = 0.0

# ---- collection membership
col_collection.objects.link(ob_te_grimbrand_body)

# ---- scene / render settings (as saved in the file)
scene.frame_start = 1; scene.frame_end = 250; scene.frame_set(1)
scene.render.engine = 'BLENDER_EEVEE_NEXT'
scene.cycles.use_denoising = False
scene.cycles.samples = 128
scene.cycles.sampling_pattern = 'TABULATED_SOBOL'
scene.cycles.use_adaptive_sampling = False
scene.cycles.use_light_tree = False
scene.view_settings.view_transform = 'Filmic'
bpy.context.view_layer.update()

# ---- added for rendering (the .blend has no active camera and no usable light): camera, sun
cam_auto = bpy.data.cameras.new('AutoCamera')
cam_auto.lens = 50.0
cam_auto.sensor_width = 36.0
cam_auto.clip_end = 1000.0
ob_auto_camera = bpy.data.objects.new('AutoCamera', cam_auto)
scene.collection.objects.link(ob_auto_camera)
ob_auto_camera.location = (0.772279, -0.886274, 0.608485)
ob_auto_camera.rotation_euler = (1.09748, -7.21219e-08, 0.694738)
scene.camera = ob_auto_camera
light_auto_sun = bpy.data.lights.new('AutoSun', 'SUN')
light_auto_sun.energy = 3.0
light_auto_sun.angle = 0.0523599
ob_auto_sun = bpy.data.objects.new('AutoSun', light_auto_sun)
scene.collection.objects.link(ob_auto_sun)
ob_auto_sun.rotation_euler = (0.872665, 0.174533, 0.523599)
bpy.context.view_layer.update()
